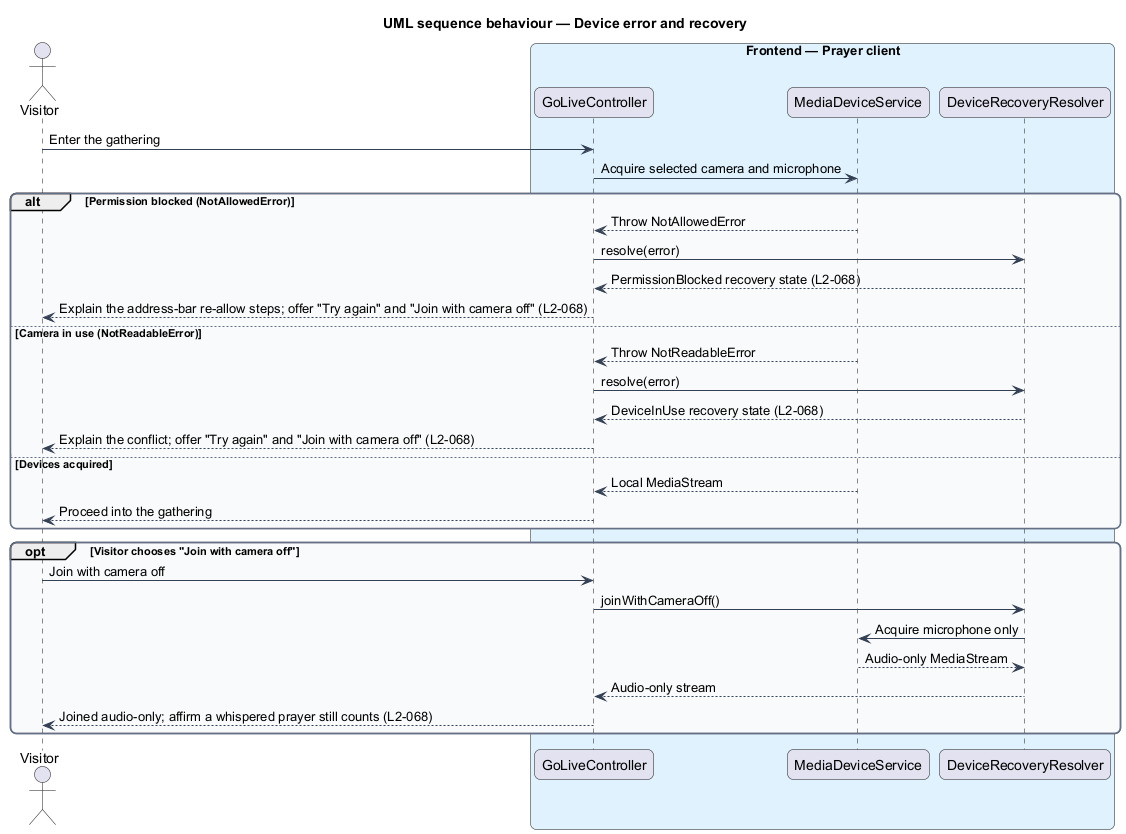

The diagram above was rendered by PlantUML. Its source (embedded in the PNG):
@startuml
title UML sequence behaviour — Device error and recovery
skinparam backgroundColor #FFFFFF
skinparam shadowing false
skinparam roundcorner 12
skinparam defaultFontName Arial
skinparam ArrowColor #344054
skinparam rectangle {
  BorderColor #344054
  FontColor #101828
}
skinparam package {
  BorderColor #667085
  FontColor #101828
  BackgroundColor #F9FAFB
}
actor "Visitor" as visitor
box "Frontend — Prayer client" #E0F2FE
  participant "GoLiveController" as golive
  participant "MediaDeviceService" as devices
  participant "DeviceRecoveryResolver" as recovery
end box

visitor -> golive : Enter the gathering
golive -> devices : Acquire selected camera and microphone

alt Permission blocked (NotAllowedError)
  devices --> golive : Throw NotAllowedError
  golive -> recovery : resolve(error)
  recovery --> golive : PermissionBlocked recovery state (L2-068)
  golive --> visitor : Explain the address-bar re-allow steps; offer "Try again" and "Join with camera off" (L2-068)
else Camera in use (NotReadableError)
  devices --> golive : Throw NotReadableError
  golive -> recovery : resolve(error)
  recovery --> golive : DeviceInUse recovery state (L2-068)
  golive --> visitor : Explain the conflict; offer "Try again" and "Join with camera off" (L2-068)
else Devices acquired
  devices --> golive : Local MediaStream
  golive --> visitor : Proceed into the gathering
end

opt Visitor chooses "Join with camera off"
  visitor -> golive : Join with camera off
  golive -> recovery : joinWithCameraOff()
  recovery -> devices : Acquire microphone only
  devices --> recovery : Audio-only MediaStream
  recovery --> golive : Audio-only stream
  golive --> visitor : Joined audio-only; affirm a whispered prayer still counts (L2-068)
end
@enduml